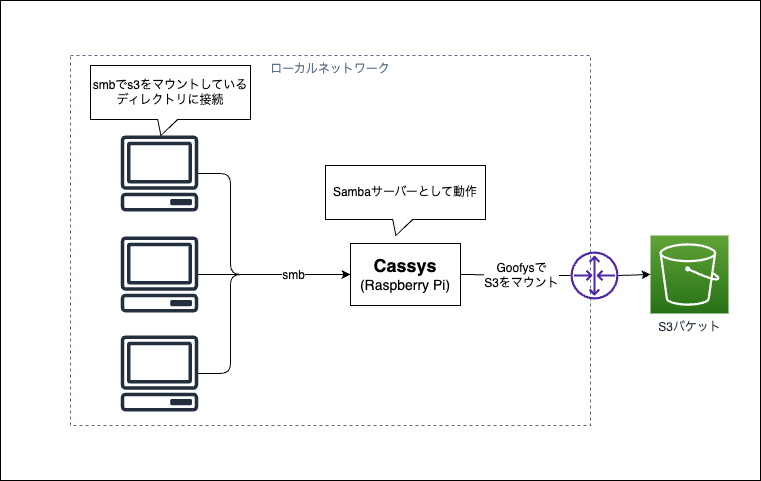

The diagram above was exported from draw.io. Its source (the exported page's mxGraphModel, read from the mxfile embedded in the PNG):
<mxGraphModel dx="1069" dy="1048" grid="1" gridSize="10" guides="1" tooltips="1" connect="1" arrows="1" fold="1" page="1" pageScale="1" pageWidth="827" pageHeight="1169" math="0" shadow="0">
  <root>
    <mxCell id="0" />
    <mxCell id="1" parent="0" />
    <mxCell id="13" value="" style="rounded=0;whiteSpace=wrap;html=1;" vertex="1" parent="1">
      <mxGeometry x="40" y="245" width="760" height="480" as="geometry" />
    </mxCell>
    <mxCell id="5" value="ローカルネットワーク" style="fillColor=none;strokeColor=#5A6C86;dashed=1;verticalAlign=top;fontStyle=0;fontColor=#5A6C86;" vertex="1" parent="1">
      <mxGeometry x="110" y="300" width="520" height="370" as="geometry" />
    </mxCell>
    <mxCell id="2" value="S3バケット" style="sketch=0;points=[[0,0,0],[0.25,0,0],[0.5,0,0],[0.75,0,0],[1,0,0],[0,1,0],[0.25,1,0],[0.5,1,0],[0.75,1,0],[1,1,0],[0,0.25,0],[0,0.5,0],[0,0.75,0],[1,0.25,0],[1,0.5,0],[1,0.75,0]];outlineConnect=0;fontColor=#232F3E;gradientColor=#60A337;gradientDirection=north;fillColor=#277116;strokeColor=#ffffff;dashed=0;verticalLabelPosition=bottom;verticalAlign=top;align=center;html=1;fontSize=12;fontStyle=0;aspect=fixed;shape=mxgraph.aws4.resourceIcon;resIcon=mxgraph.aws4.s3;" vertex="1" parent="1">
      <mxGeometry x="690" y="480" width="78" height="78" as="geometry" />
    </mxCell>
    <mxCell id="3" value="&lt;font style=&quot;&quot;&gt;&lt;font style=&quot;font-size: 18px;&quot;&gt;&lt;b&gt;Cassys&lt;/b&gt;&lt;/font&gt;&lt;br&gt;&lt;span style=&quot;font-size: 14px;&quot;&gt;(Raspberry Pi)&lt;/span&gt;&lt;/font&gt;" style="rounded=0;whiteSpace=wrap;html=1;" vertex="1" parent="1">
      <mxGeometry x="390" y="488" width="110" height="62" as="geometry" />
    </mxCell>
    <mxCell id="6" value="" style="endArrow=classic;html=1;entryX=0;entryY=0.5;entryDx=0;entryDy=0;entryPerimeter=0;exitX=1;exitY=0.5;exitDx=0;exitDy=0;startArrow=none;" edge="1" parent="1" source="4" target="2">
      <mxGeometry width="50" height="50" relative="1" as="geometry">
        <mxPoint x="320" y="560" as="sourcePoint" />
        <mxPoint x="370" y="510" as="targetPoint" />
      </mxGeometry>
    </mxCell>
    <mxCell id="7" value="" style="sketch=0;outlineConnect=0;fontColor=#232F3E;gradientColor=none;fillColor=#232F3D;strokeColor=none;dashed=0;verticalLabelPosition=bottom;verticalAlign=top;align=center;html=1;fontSize=12;fontStyle=0;aspect=fixed;pointerEvents=1;shape=mxgraph.aws4.client;" vertex="1" parent="1">
      <mxGeometry x="160" y="380" width="78" height="76" as="geometry" />
    </mxCell>
    <mxCell id="8" value="" style="sketch=0;outlineConnect=0;fontColor=#232F3E;gradientColor=none;fillColor=#232F3D;strokeColor=none;dashed=0;verticalLabelPosition=bottom;verticalAlign=top;align=center;html=1;fontSize=12;fontStyle=0;aspect=fixed;pointerEvents=1;shape=mxgraph.aws4.client;" vertex="1" parent="1">
      <mxGeometry x="160" y="481" width="78" height="76" as="geometry" />
    </mxCell>
    <mxCell id="9" value="" style="sketch=0;outlineConnect=0;fontColor=#232F3E;gradientColor=none;fillColor=#232F3D;strokeColor=none;dashed=0;verticalLabelPosition=bottom;verticalAlign=top;align=center;html=1;fontSize=12;fontStyle=0;aspect=fixed;pointerEvents=1;shape=mxgraph.aws4.client;" vertex="1" parent="1">
      <mxGeometry x="160" y="580" width="78" height="76" as="geometry" />
    </mxCell>
    <mxCell id="10" value="" style="endArrow=classic;html=1;entryX=0;entryY=0.5;entryDx=0;entryDy=0;" edge="1" parent="1" source="8" target="3">
      <mxGeometry width="50" height="50" relative="1" as="geometry">
        <mxPoint x="320" y="560" as="sourcePoint" />
        <mxPoint x="370" y="510" as="targetPoint" />
      </mxGeometry>
    </mxCell>
    <mxCell id="11" value="" style="endArrow=classic;html=1;entryX=0;entryY=0.5;entryDx=0;entryDy=0;" edge="1" parent="1" source="7" target="3">
      <mxGeometry width="50" height="50" relative="1" as="geometry">
        <mxPoint x="320" y="560" as="sourcePoint" />
        <mxPoint x="370" y="510" as="targetPoint" />
        <Array as="points">
          <mxPoint x="270" y="418" />
          <mxPoint x="270" y="519" />
        </Array>
      </mxGeometry>
    </mxCell>
    <mxCell id="12" value="" style="endArrow=classic;html=1;entryX=0;entryY=0.5;entryDx=0;entryDy=0;" edge="1" parent="1" source="9" target="3">
      <mxGeometry width="50" height="50" relative="1" as="geometry">
        <mxPoint x="320" y="560" as="sourcePoint" />
        <mxPoint x="370" y="510" as="targetPoint" />
        <Array as="points">
          <mxPoint x="270" y="618" />
          <mxPoint x="270" y="519" />
        </Array>
      </mxGeometry>
    </mxCell>
    <mxCell id="18" value="smb" style="edgeLabel;html=1;align=center;verticalAlign=middle;resizable=0;points=[];fontSize=12;" vertex="1" connectable="0" parent="12">
      <mxGeometry x="0.5464" relative="1" as="geometry">
        <mxPoint as="offset" />
      </mxGeometry>
    </mxCell>
    <mxCell id="14" value="" style="endArrow=none;html=1;entryX=0;entryY=0.5;entryDx=0;entryDy=0;entryPerimeter=0;exitX=1;exitY=0.5;exitDx=0;exitDy=0;" edge="1" parent="1" source="3" target="4">
      <mxGeometry width="50" height="50" relative="1" as="geometry">
        <mxPoint x="460" y="519" as="sourcePoint" />
        <mxPoint x="690" y="519" as="targetPoint" />
      </mxGeometry>
    </mxCell>
    <mxCell id="15" value="&lt;font style=&quot;font-size: 12px;&quot;&gt;Goofysで&lt;br&gt;S3をマウント&lt;/font&gt;" style="edgeLabel;html=1;align=center;verticalAlign=middle;resizable=0;points=[];" vertex="1" connectable="0" parent="14">
      <mxGeometry x="-0.0804" y="4" relative="1" as="geometry">
        <mxPoint x="9" y="4" as="offset" />
      </mxGeometry>
    </mxCell>
    <mxCell id="4" value="" style="sketch=0;outlineConnect=0;fontColor=#232F3E;gradientColor=none;fillColor=#4D27AA;strokeColor=none;dashed=0;verticalLabelPosition=bottom;verticalAlign=top;align=center;html=1;fontSize=12;fontStyle=0;aspect=fixed;pointerEvents=1;shape=mxgraph.aws4.router;" vertex="1" parent="1">
      <mxGeometry x="610" y="496" width="48" height="48" as="geometry" />
    </mxCell>
    <mxCell id="17" value="smbでs3をマウントしている&lt;br&gt;ディレクトリに接続" style="shape=callout;whiteSpace=wrap;html=1;perimeter=calloutPerimeter;fontSize=12;position2=0.44;size=16;position=0.42;" vertex="1" parent="1">
      <mxGeometry x="130" y="310" width="160" height="70" as="geometry" />
    </mxCell>
    <mxCell id="20" value="Sambaサーバーとして動作" style="shape=callout;whiteSpace=wrap;html=1;perimeter=calloutPerimeter;fontSize=12;position2=0.44;size=16;position=0.42;" vertex="1" parent="1">
      <mxGeometry x="365" y="410" width="160" height="70" as="geometry" />
    </mxCell>
  </root>
</mxGraphModel>